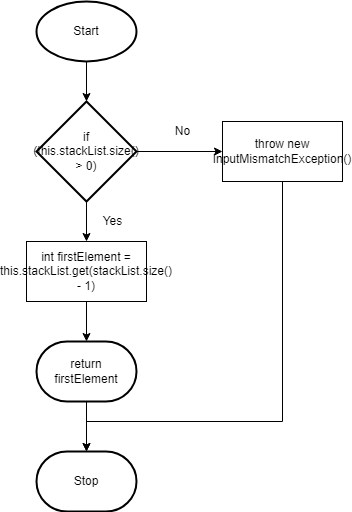

The diagram above was exported from draw.io. Its source (the exported page's mxGraphModel, read from the mxfile embedded in the PNG):
<mxGraphModel dx="1074" dy="749" grid="1" gridSize="10" guides="1" tooltips="1" connect="1" arrows="1" fold="1" page="1" pageScale="1" pageWidth="827" pageHeight="1169" math="0" shadow="0">
  <root>
    <mxCell id="0" />
    <mxCell id="1" parent="0" />
    <mxCell id="10" style="edgeStyle=orthogonalEdgeStyle;rounded=0;html=1;entryX=0.5;entryY=0;entryDx=0;entryDy=0;entryPerimeter=0;" parent="1" source="2" target="9" edge="1">
      <mxGeometry relative="1" as="geometry" />
    </mxCell>
    <mxCell id="2" value="Start" style="strokeWidth=2;html=1;shape=mxgraph.flowchart.start_1;whiteSpace=wrap;" parent="1" vertex="1">
      <mxGeometry x="364" y="40" width="100" height="60" as="geometry" />
    </mxCell>
    <mxCell id="23" style="edgeStyle=none;html=1;entryX=0.5;entryY=0;entryDx=0;entryDy=0;entryPerimeter=0;" parent="1" source="4" target="22" edge="1">
      <mxGeometry relative="1" as="geometry" />
    </mxCell>
    <mxCell id="4" value="int firstElement = this.stackList.get(stackList.size() - 1)" style="rounded=0;whiteSpace=wrap;html=1;" parent="1" vertex="1">
      <mxGeometry x="354" y="280" width="120" height="60" as="geometry" />
    </mxCell>
    <mxCell id="11" style="edgeStyle=orthogonalEdgeStyle;rounded=0;html=1;entryX=0.5;entryY=0;entryDx=0;entryDy=0;" parent="1" source="9" target="4" edge="1">
      <mxGeometry relative="1" as="geometry" />
    </mxCell>
    <mxCell id="25" style="edgeStyle=orthogonalEdgeStyle;html=1;entryX=0;entryY=0.5;entryDx=0;entryDy=0;rounded=0;" edge="1" parent="1" source="9" target="13">
      <mxGeometry relative="1" as="geometry" />
    </mxCell>
    <mxCell id="9" value="&lt;span&gt;if (this.stackList.size() &amp;gt; 0)&lt;/span&gt;" style="strokeWidth=2;html=1;shape=mxgraph.flowchart.decision;whiteSpace=wrap;" parent="1" vertex="1">
      <mxGeometry x="364" y="140" width="100" height="100" as="geometry" />
    </mxCell>
    <mxCell id="26" style="edgeStyle=orthogonalEdgeStyle;rounded=0;html=1;entryX=0.5;entryY=0;entryDx=0;entryDy=0;entryPerimeter=0;" edge="1" parent="1" source="13" target="16">
      <mxGeometry relative="1" as="geometry">
        <Array as="points">
          <mxPoint x="610" y="460" />
          <mxPoint x="414" y="460" />
        </Array>
      </mxGeometry>
    </mxCell>
    <mxCell id="13" value="throw new InputMismatchException()" style="rounded=0;whiteSpace=wrap;html=1;" parent="1" vertex="1">
      <mxGeometry x="550" y="160" width="120" height="60" as="geometry" />
    </mxCell>
    <mxCell id="16" value="Stop" style="strokeWidth=2;html=1;shape=mxgraph.flowchart.terminator;whiteSpace=wrap;" parent="1" vertex="1">
      <mxGeometry x="364" y="490" width="100" height="60" as="geometry" />
    </mxCell>
    <mxCell id="20" value="Yes" style="text;html=1;align=center;verticalAlign=middle;resizable=0;points=[];autosize=1;strokeColor=none;fillColor=none;" parent="1" vertex="1">
      <mxGeometry x="420" y="250" width="40" height="20" as="geometry" />
    </mxCell>
    <mxCell id="21" value="No" style="text;html=1;align=center;verticalAlign=middle;resizable=0;points=[];autosize=1;strokeColor=none;fillColor=none;" parent="1" vertex="1">
      <mxGeometry x="495" y="160" width="30" height="20" as="geometry" />
    </mxCell>
    <mxCell id="24" style="edgeStyle=none;html=1;" parent="1" source="22" target="16" edge="1">
      <mxGeometry relative="1" as="geometry" />
    </mxCell>
    <mxCell id="22" value="return firstElement" style="strokeWidth=2;html=1;shape=mxgraph.flowchart.terminator;whiteSpace=wrap;" parent="1" vertex="1">
      <mxGeometry x="364" y="380" width="100" height="60" as="geometry" />
    </mxCell>
  </root>
</mxGraphModel>